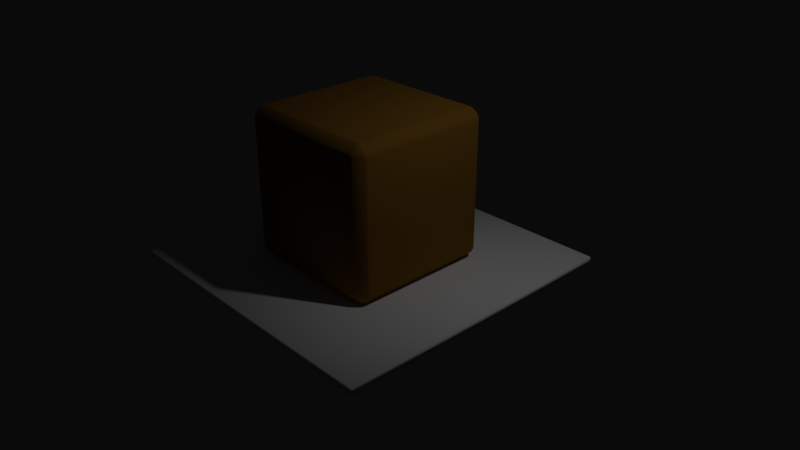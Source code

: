 # Source: cube-d-ambre_1.2_1.blend  (saved by Blender 2.79.0; exported with 4.5.12 LTS)
import bpy
from mathutils import Matrix  # noqa: F401  (used for matrix-valued properties, if any)

bpy.ops.wm.read_factory_settings(use_empty=True)
scene = bpy.context.scene
scene.name = 'Scene'

# ---- collections
col_collection_1 = bpy.data.collections.new('Collection 1'); scene.collection.children.link(col_collection_1)

# ---- materials (node trees are filled in below, after node groups)
mat_cube__material = bpy.data.materials.new('Cube_ material')
mat_cube__material.alpha_threshold = 0.0
mat_cube__material.use_transparent_shadow = False
mat_cube__material.diffuse_color = (0.3185, 0.1573, 0.02483, 1.0)
mat_cube__material.specular_color = (0.2836, 0.2836, 0.2836)
mat_cube__material.roughness = 0.5
mat_cube__material.specular_intensity = 1.0
mat_regular_plane3_auv = bpy.data.materials.new('Regular Plane3_auv')
mat_regular_plane3_auv.alpha_threshold = 0.0
mat_regular_plane3_auv.use_transparent_shadow = False
mat_regular_plane3_auv.diffuse_color = (1.0, 1.0, 1.0, 1.0)
mat_regular_plane3_auv.specular_color = (0.0, 0.0, 0.0)
mat_regular_plane3_auv.roughness = 0.5
mat_regular_plane3_auv.specular_intensity = 1.0

# ---- material node trees

# ---- world
world_world = bpy.data.worlds.new('World'); scene.world = world_world
world_world.color = (0.003095, 0.003095, 0.003095)
world_world.use_sun_shadow = False
world_world.sun_shadow_jitter_overblur = 0.0
world_world.cycles.sampling_method = 'MANUAL'

# ---- cameras
cam_camera = bpy.data.cameras.new('Camera')
cam_camera.clip_end = 100.0
cam_camera.lens = 35.0
cam_camera.sensor_width = 32.0
cam_camera.sensor_height = 18.0
cam_camera.ortho_scale = 7.314
cam_camera.dof.focus_distance = 0.0
cam_camera.dof.aperture_fstop = 128.0

# ---- lights
light_lamp = bpy.data.lights.new('Lamp', 'POINT')
light_lamp.transmission_factor = 0.0
light_lamp.cutoff_distance = 30.0
light_lamp.energy = 100.0
light_lamp.shadow_buffer_clip_start = 1.001
light_lamp.shadow_soft_size = 0.1
light_lamp.shadow_maximum_resolution = 0.006
light_lamp.use_absolute_resolution = True

# ---- meshes
me_cube1_cube__material = bpy.data.meshes.new('Cube1_Cube_ material')
me_cube1_cube__material.from_pydata([(0.9852, 0.1061, -0.8582), (0.9852, 0.1418, -0.8939), (1.0, 0.1418, -0.8582), (1.0, 0.1418, 0.8582), (0.9852, 0.1061, 0.8582), (0.8939, 0.0148, -0.8582), (0.9852, 0.1418, 0.8939), (0.9658, 0.1038, 0.8962), (0.8939, 0.0148, 0.8582), (0.8582, 0.0148, 0.8939), (0.8582, 0.0, 0.8582), (0.8582, 0.0148, -0.8939), (0.8962, 0.03418, -0.8962), (0.9658, 0.1038, -0.8962), (-0.8582, 1.999, -0.8582), (-0.8582, 1.985, -0.8939), (-0.8939, 1.985, -0.8582), (-0.8939, 1.985, 0.8582), (-0.8582, 1.999, 0.8582), (0.8582, 1.999, 0.8582), (-0.8582, 1.985, 0.8939), (0.8939, 1.985, -0.8582), (0.8582, 1.999, -0.8582), (0.8582, 1.985, -0.8939), (0.8582, 1.893, -0.9852), (0.8962, 1.965, -0.8962), (0.8962, 1.896, -0.9658), (0.8939, 1.858, -0.9852), (0.8582, 1.858, -1.0), (-0.8582, 1.893, -0.9852), (-0.8939, 1.858, -0.9852), (-0.8962, 1.896, -0.9658), (-0.8962, 1.965, -0.8962), (-0.8582, 0.1418, -1.0), (-0.8939, 0.1418, -0.9852), (-0.9852, 0.1418, -0.8939), (-0.8582, 0.1061, -0.9852), (-0.8962, 0.1038, -0.9658), (-0.9852, 0.1061, -0.8582), (-1.0, 0.1418, -0.8582), (-1.0, 1.858, -0.8582), (-0.9852, 1.858, -0.8939), (-0.9658, 1.896, -0.8962), (-0.9852, 1.893, -0.8582), (0.9852, 1.858, -0.8939), (0.9852, 1.893, -0.8582), (1.0, 1.858, -0.8582), (0.8962, 0.1038, -0.9658), (0.8939, 0.1418, -0.9852), (0.8582, 0.1061, -0.9852), (0.8582, 0.1418, -1.0), (0.9658, 1.896, -0.8962), (0.9852, 1.858, 0.8939), (0.8939, 0.1418, 0.9852), (0.9852, 1.893, 0.8582), (0.9658, 1.896, 0.8962), (0.8939, 1.858, 0.9852), (0.8582, 0.1418, 1.0), (0.8582, 1.893, 0.9852), (0.8582, 1.858, 1.0), (0.8582, 0.1061, 0.9852), (0.8962, 0.1038, 0.9658), (-0.8582, 0.01481, 0.8939), (-0.8939, 0.01481, 0.8582), (-0.8582, 1.043e-05, 0.8582), (-0.8582, 0.1061, 0.9852), (-0.8939, 0.1418, 0.9852), (-0.8962, 0.1038, 0.9658), (-0.8582, 1.858, 1.0), (-0.8582, 0.1418, 1.0), (-0.8939, 0.01481, -0.8582), (-0.8582, 0.01481, -0.8939), (-0.8582, 1.283e-05, -0.8582), (-0.9852, 0.1061, 0.8582), (-0.8962, 0.03419, 0.8962), (-0.9852, 0.1418, 0.8939), (-1.0, 0.1418, 0.8582), (-0.9658, 0.1038, -0.8962), (0.8939, 1.985, 0.8582), (0.8582, 1.985, 0.8939), (0.8962, 1.965, 0.8962), (-0.8582, 1.893, 0.9852), (-0.8962, 1.896, 0.9658), (-0.8962, 1.965, 0.8962), (-0.8939, 1.858, 0.9852), (-0.9658, 1.896, 0.8962), (-0.9852, 1.858, 0.8939), (-1.0, 1.858, 0.8582), (-0.9852, 1.893, 0.8582), (0.8582, 2.404e-06, -0.8582), (-0.9658, 0.1038, 0.8962), (0.8962, 1.896, 0.9658), (1.0, 1.858, 0.8582), (-0.8582, 1.858, -1.0), (-0.8962, 0.03419, -0.8962), (0.8962, 0.03418, 0.8962)], [], [(0, 1, 2), (0, 3, 4), (4, 5, 0), (4, 6, 7), (4, 7, 8), (8, 5, 4), (8, 9, 10), (8, 10, 5), (5, 11, 12), (5, 13, 0), (14, 15, 16), (14, 17, 18), (18, 19, 14), (18, 20, 19), (19, 21, 22), (22, 14, 19), (22, 23, 14), (15, 14, 23), (23, 24, 15), (23, 21, 25), (23, 26, 24), (24, 27, 28), (24, 28, 29), (29, 15, 24), (29, 30, 31), (29, 32, 15), (30, 33, 34), (34, 35, 30), (34, 36, 37), (34, 37, 35), (35, 38, 39), (35, 40, 41), (41, 30, 35), (41, 42, 30), (41, 43, 42), (44, 45, 46), (44, 46, 1), (1, 27, 44), (1, 47, 48), (48, 27, 1), (48, 49, 50), (48, 50, 27), (27, 51, 44), (32, 29, 31), (31, 30, 42), (31, 42, 32), (42, 43, 32), (6, 3, 52), (52, 53, 6), (52, 54, 55), (52, 55, 56), (56, 53, 52), (56, 57, 53), (56, 58, 59), (53, 60, 61), (53, 61, 6), (62, 63, 64), (62, 10, 9), (9, 65, 62), (9, 61, 60), (60, 65, 9), (60, 57, 65), (65, 66, 67), (65, 67, 62), (68, 66, 69), (69, 65, 57), (69, 57, 68), (69, 66, 65), (57, 56, 59), (57, 60, 53), (59, 68, 57), (59, 58, 68), (70, 71, 72), (70, 72, 63), (63, 73, 70), (63, 74, 73), (73, 75, 76), (73, 39, 38), (38, 70, 73), (38, 77, 70), (21, 19, 78), (21, 23, 22), (78, 54, 21), (78, 79, 80), (78, 80, 54), (54, 46, 45), (45, 21, 54), (45, 51, 21), (36, 33, 49), (49, 71, 36), (49, 47, 11), (11, 71, 49), (11, 72, 71), (71, 37, 36), (79, 19, 20), (79, 78, 19), (20, 81, 79), (20, 82, 81), (20, 17, 83), (81, 68, 58), (81, 84, 68), (58, 79, 81), (58, 80, 79), (25, 21, 51), (51, 27, 26), (51, 45, 44), (51, 26, 25), (26, 23, 25), (26, 27, 24), (83, 17, 85), (85, 82, 83), (85, 86, 82), (82, 20, 83), (86, 87, 75), (86, 88, 87), (75, 66, 86), (75, 67, 66), (66, 68, 84), (84, 81, 82), (84, 82, 86), (84, 86, 66), (39, 73, 76), (76, 75, 87), (76, 87, 39), (87, 43, 40), (40, 35, 39), (40, 39, 87), (40, 43, 41), (17, 14, 16), (17, 20, 18), (16, 15, 32), (16, 32, 43), (16, 43, 17), (43, 87, 88), (88, 85, 17), (88, 86, 85), (88, 17, 43), (13, 5, 12), (13, 1, 0), (12, 11, 47), (12, 47, 13), (47, 1, 13), (47, 49, 48), (64, 63, 72), (72, 11, 89), (72, 10, 64), (89, 5, 10), (89, 11, 5), (89, 10, 72), (10, 62, 64), (74, 62, 67), (74, 63, 62), (67, 75, 90), (67, 90, 74), (90, 73, 74), (90, 75, 73), (80, 58, 91), (91, 56, 55), (91, 58, 56), (91, 55, 80), (55, 54, 80), (3, 0, 2), (3, 6, 4), (2, 1, 46), (2, 46, 3), (46, 54, 92), (92, 52, 3), (92, 54, 52), (92, 3, 46), (33, 30, 93), (33, 36, 34), (93, 29, 28), (93, 30, 29), (93, 28, 33), (28, 27, 50), (50, 49, 33), (50, 33, 28), (94, 70, 77), (94, 71, 70), (77, 35, 37), (77, 38, 35), (77, 37, 94), (37, 71, 94), (7, 6, 61), (61, 9, 95), (61, 95, 7), (95, 8, 7), (95, 9, 8)])
me_cube1_cube__material.polygons.foreach_set('use_smooth', [True] * 188)
_uv = me_cube1_cube__material.uv_layers.new(name='UVMap')
_uv.uv.foreach_set('vector', [0.2594, 0.4585, 0.2643, 0.4546, 0.2641, 0.4595, 0.2593, 0.4591, 0.2567, 0.6779, 0.2517, 0.6777, 0.2517, 0.6777, 0.2432, 0.4583, 0.2593, 0.4591, 0.2517, 0.6777, 0.255, 0.6833, 0.2496, 0.6828, 0.2517, 0.6777, 0.2496, 0.6828, 0.2351, 0.6769, 0.2351, 0.6769, 0.2432, 0.4583, 0.2517, 0.6777, 0.235, 0.6776, 0.2299, 0.6816, 0.2301, 0.6767, 0.2351, 0.6769, 0.2301, 0.6767, 0.2432, 0.4583, 0.2432, 0.4583, 0.2401, 0.4527, 0.2454, 0.4533, 0.2432, 0.4583, 0.2576, 0.4541, 0.2593, 0.4591, 0.7179, 0.4582, 0.7177, 0.4534, 0.7228, 0.4571, 0.7179, 0.4582, 0.731, 0.68, 0.726, 0.6802, 0.726, 0.6802, 0.5044, 0.6873, 0.7179, 0.4582, 0.726, 0.6802, 0.7261, 0.6852, 0.5044, 0.6873, 0.5044, 0.6873, 0.499, 0.4677, 0.5036, 0.4676, 0.5036, 0.4676, 0.7179, 0.4582, 0.5044, 0.6873, 0.5036, 0.4676, 0.5034, 0.4628, 0.7179, 0.4582, 0.7177, 0.4534, 0.7179, 0.4582, 0.5034, 0.4628, 0.5078, 0.9587, 0.5078, 0.9422, 0.7267, 0.9587, 0.5022, 0.4627, 0.499, 0.4677, 0.4971, 0.4629, 0.5078, 0.9587, 0.5027, 0.9442, 0.5078, 0.9422, 0.5071, 0.9422, 0.5029, 0.9373, 0.5078, 0.9373, 0.5078, 0.9422, 0.5078, 0.9373, 0.7267, 0.9422, 0.7267, 0.9422, 0.7267, 0.9587, 0.5078, 0.9422, 0.7267, 0.9422, 0.7321, 0.9387, 0.7318, 0.9442, 0.7267, 0.9422, 0.7318, 0.9567, 0.7267, 0.9587, 0.7316, 0.9373, 0.7267, 0.7184, 0.7316, 0.7184, 0.7316, 0.7184, 0.7481, 0.7184, 0.7316, 0.9373, 0.7322, 0.717, 0.7267, 0.7135, 0.7318, 0.7115, 0.7316, 0.7184, 0.7336, 0.7133, 0.7481, 0.7184, 0.9591, 0.4416, 0.9639, 0.4453, 0.9594, 0.4464, 0.9591, 0.4416, 0.744, 0.457, 0.7438, 0.452, 0.7481, 0.9373, 0.7316, 0.9373, 0.7481, 0.7184, 0.7481, 0.9373, 0.7462, 0.9424, 0.7316, 0.9373, 0.7423, 0.4516, 0.7392, 0.4571, 0.7369, 0.452, 0.479, 0.4628, 0.4835, 0.4671, 0.4788, 0.4676, 0.479, 0.4628, 0.4788, 0.4676, 0.2643, 0.4546, 0.4864, 0.7184, 0.5029, 0.9373, 0.4864, 0.9373, 0.4864, 0.7184, 0.5009, 0.7133, 0.5029, 0.7184, 0.5029, 0.7184, 0.5029, 0.9373, 0.4864, 0.7184, 0.5029, 0.7184, 0.5072, 0.7135, 0.5078, 0.7184, 0.5029, 0.7184, 0.5078, 0.7184, 0.5029, 0.9373, 0.5029, 0.9373, 0.4883, 0.9424, 0.4864, 0.9373, 0.7318, 0.9567, 0.7267, 0.9422, 0.7318, 0.9442, 0.7336, 0.9424, 0.7316, 0.9373, 0.7462, 0.9424, 0.7336, 0.9424, 0.7462, 0.9424, 0.7399, 0.9533, 0.7369, 0.452, 0.7392, 0.4571, 0.7246, 0.4527, 0.2565, 0.6829, 0.2567, 0.6779, 0.4768, 0.6921, 0.7402, 0.4255, 0.7241, 0.2065, 0.7406, 0.2066, 0.4785, 0.693, 0.4822, 0.6872, 0.4841, 0.6926, 0.7402, 0.4255, 0.7383, 0.4305, 0.7237, 0.4254, 0.7237, 0.4254, 0.7241, 0.2065, 0.7402, 0.4255, 0.7237, 0.4254, 0.7192, 0.2065, 0.7241, 0.2065, 0.7237, 0.4254, 0.7195, 0.4303, 0.7188, 0.4254, 0.7246, 0.2051, 0.7192, 0.2016, 0.7243, 0.1997, 0.7241, 0.2065, 0.7261, 0.2015, 0.7406, 0.2066, 0.01136, 0.6711, 0.006728, 0.6668, 0.01158, 0.6662, 0.01136, 0.6711, 0.2301, 0.6767, 0.2299, 0.6816, 0.7192, 0.1851, 0.5003, 0.2012, 0.5003, 0.1848, 0.7192, 0.1851, 0.7243, 0.1997, 0.7192, 0.2016, 0.7192, 0.2016, 0.5003, 0.2012, 0.7192, 0.1851, 0.7192, 0.2016, 0.7192, 0.2065, 0.5003, 0.2012, 0.5003, 0.2012, 0.4948, 0.2048, 0.4951, 0.1992, 0.5003, 0.2012, 0.4951, 0.1992, 0.5003, 0.1848, 0.4999, 0.425, 0.4953, 0.2062, 0.5003, 0.2062, 0.5003, 0.2062, 0.5003, 0.2012, 0.7192, 0.2065, 0.5003, 0.2062, 0.7192, 0.2065, 0.4999, 0.425, 0.5003, 0.2062, 0.4953, 0.2062, 0.4996, 0.2013, 0.7192, 0.2065, 0.7237, 0.4254, 0.7188, 0.4254, 0.7192, 0.2065, 0.7198, 0.2016, 0.7241, 0.2065, 0.7188, 0.4254, 0.4999, 0.425, 0.7192, 0.2065, 0.7188, 0.4254, 0.7188, 0.4303, 0.4999, 0.425, 0.01684, 0.4453, 0.02189, 0.4414, 0.02163, 0.4463, 0.9804, 0.4451, 0.9852, 0.4447, 0.9951, 0.6622, 0.9951, 0.6622, 0.9786, 0.6637, 0.9804, 0.4451, 0.9951, 0.6622, 0.9936, 0.6675, 0.9786, 0.6637, 0.9786, 0.6645, 0.9739, 0.6691, 0.9736, 0.6641, 0.9786, 0.6637, 0.9594, 0.4464, 0.9642, 0.4461, 0.9642, 0.4461, 0.9804, 0.4451, 0.9786, 0.6637, 0.9642, 0.4461, 0.9657, 0.441, 0.9804, 0.4451, 0.499, 0.4677, 0.5044, 0.6873, 0.4993, 0.6873, 0.4988, 0.4671, 0.5034, 0.4628, 0.5036, 0.4676, 0.4993, 0.6873, 0.4822, 0.6872, 0.499, 0.4677, 0.4993, 0.6873, 0.5031, 0.6931, 0.4973, 0.6926, 0.4993, 0.6873, 0.4973, 0.6926, 0.4822, 0.6872, 0.4822, 0.6872, 0.4788, 0.4676, 0.4834, 0.4676, 0.4834, 0.4676, 0.499, 0.4677, 0.4822, 0.6872, 0.4834, 0.4676, 0.4854, 0.4628, 0.499, 0.4677, 0.7267, 0.7135, 0.7267, 0.7184, 0.5078, 0.7135, 0.5078, 0.7135, 0.7267, 0.697, 0.7267, 0.7135, 0.5078, 0.7135, 0.5027, 0.7115, 0.5078, 0.697, 0.5078, 0.697, 0.7267, 0.697, 0.5078, 0.7135, 0.2386, 0.4531, 0.02163, 0.4463, 0.02189, 0.4414, 0.7267, 0.697, 0.7318, 0.7115, 0.7267, 0.7135, 0.5046, 0.6923, 0.5044, 0.6873, 0.7261, 0.6852, 0.5046, 0.6923, 0.4995, 0.6881, 0.5044, 0.6873, 0.4999, 0.4464, 0.4999, 0.43, 0.7188, 0.4468, 0.4999, 0.4464, 0.4948, 0.4319, 0.4999, 0.43, 0.7275, 0.6857, 0.731, 0.68, 0.7332, 0.6851, 0.4999, 0.43, 0.4999, 0.425, 0.7188, 0.4303, 0.4993, 0.4299, 0.495, 0.425, 0.4999, 0.425, 0.7188, 0.4303, 0.7188, 0.4468, 0.4999, 0.43, 0.7188, 0.4303, 0.7239, 0.4449, 0.7188, 0.4468, 0.4971, 0.4629, 0.499, 0.4677, 0.4854, 0.4628, 0.4883, 0.9424, 0.5029, 0.9373, 0.5009, 0.9424, 0.4854, 0.4628, 0.4834, 0.4676, 0.4802, 0.4627, 0.4883, 0.9424, 0.5009, 0.9424, 0.4946, 0.9532, 0.5027, 0.9442, 0.5078, 0.9587, 0.5026, 0.9568, 0.5027, 0.9442, 0.5023, 0.9386, 0.5078, 0.9422, 0.7332, 0.6851, 0.731, 0.68, 0.746, 0.6846, 0.4804, 0.4301, 0.493, 0.4301, 0.4867, 0.441, 0.4804, 0.4301, 0.4785, 0.425, 0.493, 0.4301, 0.4948, 0.4319, 0.4999, 0.4464, 0.4948, 0.4445, 0.7532, 0.684, 0.7529, 0.679, 0.9739, 0.6691, 0.7532, 0.684, 0.7479, 0.68, 0.7529, 0.679, 0.4788, 0.2061, 0.4953, 0.2062, 0.4785, 0.425, 0.4788, 0.2061, 0.4934, 0.2011, 0.4953, 0.2062, 0.4953, 0.2062, 0.4999, 0.425, 0.495, 0.425, 0.4945, 0.4265, 0.4999, 0.43, 0.4948, 0.4319, 0.495, 0.425, 0.493, 0.4301, 0.4785, 0.425, 0.495, 0.425, 0.4785, 0.425, 0.4953, 0.2062, 0.9594, 0.4464, 0.9786, 0.6637, 0.9736, 0.6641, 0.9736, 0.6641, 0.9739, 0.6691, 0.7529, 0.679, 0.9736, 0.6641, 0.7529, 0.679, 0.9594, 0.4464, 0.7529, 0.679, 0.7392, 0.4571, 0.744, 0.457, 0.744, 0.457, 0.9591, 0.4416, 0.9594, 0.4464, 0.744, 0.457, 0.9594, 0.4464, 0.7529, 0.679, 0.744, 0.457, 0.7392, 0.4564, 0.7438, 0.452, 0.731, 0.68, 0.7179, 0.4582, 0.7228, 0.4579, 0.7308, 0.6808, 0.7261, 0.6852, 0.726, 0.6802, 0.7228, 0.4579, 0.7189, 0.4527, 0.7246, 0.4527, 0.7228, 0.4579, 0.7246, 0.4527, 0.7392, 0.4571, 0.7228, 0.4579, 0.7392, 0.4571, 0.731, 0.68, 0.7392, 0.4571, 0.7529, 0.679, 0.7478, 0.6792, 0.7478, 0.6792, 0.746, 0.6846, 0.731, 0.68, 0.7478, 0.6792, 0.7516, 0.6847, 0.746, 0.6846, 0.7478, 0.6792, 0.731, 0.68, 0.7392, 0.4571, 0.2576, 0.4541, 0.2432, 0.4583, 0.2454, 0.4533, 0.2576, 0.4541, 0.2631, 0.4541, 0.2593, 0.4591, 0.5027, 0.6989, 0.5078, 0.697, 0.5027, 0.7115, 0.4946, 0.7024, 0.5009, 0.7133, 0.4883, 0.7133, 0.5009, 0.7133, 0.4864, 0.7184, 0.4883, 0.7133, 0.5027, 0.7115, 0.5078, 0.7135, 0.5024, 0.717, 1.0, 0.6618, 0.9951, 0.6622, 0.9852, 0.4447, 0.02163, 0.4463, 0.2386, 0.4531, 0.2384, 0.4579, 0.02163, 0.4463, 0.2301, 0.6767, 0.01158, 0.6662, 0.2384, 0.4579, 0.2432, 0.4583, 0.2301, 0.6767, 0.2384, 0.4579, 0.2386, 0.4531, 0.2433, 0.4575, 0.2384, 0.4579, 0.2301, 0.6767, 0.02163, 0.4463, 0.2301, 0.6767, 0.01136, 0.6711, 0.01158, 0.6662, 0.4951, 0.1867, 0.5003, 0.1848, 0.4951, 0.1992, 0.9936, 0.6675, 0.9951, 0.6622, 0.9991, 0.6674, 0.4934, 0.2011, 0.4788, 0.2061, 0.4808, 0.201, 0.4934, 0.2011, 0.4808, 0.201, 0.4871, 0.1903, 0.981, 0.6686, 0.9786, 0.6637, 0.9936, 0.6675, 0.981, 0.6686, 0.9755, 0.6694, 0.9786, 0.6637, 0.7239, 0.4449, 0.7188, 0.4303, 0.7239, 0.4323, 0.7257, 0.4305, 0.7237, 0.4254, 0.7383, 0.4305, 0.7239, 0.4323, 0.7188, 0.4303, 0.7243, 0.4268, 0.7257, 0.4305, 0.7383, 0.4305, 0.732, 0.4413, 0.4841, 0.6926, 0.4822, 0.6872, 0.4973, 0.6926, 0.2567, 0.6779, 0.2593, 0.4591, 0.2641, 0.4595, 0.2567, 0.6779, 0.2565, 0.6829, 0.2519, 0.6786, 0.2641, 0.4595, 0.2643, 0.4546, 0.4788, 0.4676, 0.2641, 0.4595, 0.4788, 0.4676, 0.2567, 0.6779, 0.4788, 0.4676, 0.4822, 0.6872, 0.477, 0.6871, 0.477, 0.6871, 0.4768, 0.6921, 0.2567, 0.6779, 0.477, 0.6871, 0.4819, 0.6881, 0.4768, 0.6921, 0.477, 0.6871, 0.2567, 0.6779, 0.4788, 0.4676, 0.7267, 0.7184, 0.7316, 0.9373, 0.7267, 0.9373, 0.7267, 0.7184, 0.7274, 0.7135, 0.7316, 0.7184, 0.7267, 0.9373, 0.7267, 0.9422, 0.5078, 0.9373, 0.7267, 0.9373, 0.7316, 0.9373, 0.7273, 0.9422, 0.7267, 0.9373, 0.5078, 0.9373, 0.7267, 0.7184, 0.5078, 0.9373, 0.5029, 0.9373, 0.5078, 0.7184, 0.5078, 0.7184, 0.5078, 0.7135, 0.7267, 0.7184, 0.5078, 0.7184, 0.7267, 0.7184, 0.5078, 0.9373, 0.9781, 0.4402, 0.9804, 0.4451, 0.9657, 0.441, 0.9781, 0.4402, 0.9833, 0.4394, 0.9804, 0.4451, 0.7462, 0.7133, 0.7481, 0.7184, 0.7336, 0.7133, 0.9657, 0.441, 0.9642, 0.4461, 0.9603, 0.4411, 0.7462, 0.7133, 0.7336, 0.7133, 0.7399, 0.7025, 0.7318, 0.7115, 0.7267, 0.697, 0.7318, 0.6989, 0.7386, 0.2015, 0.7406, 0.2066, 0.7261, 0.2015, 0.7243, 0.1997, 0.7192, 0.1851, 0.7243, 0.1871, 0.7261, 0.2015, 0.7324, 0.1906, 0.7386, 0.2015, 0.2369, 0.6821, 0.2351, 0.6769, 0.2496, 0.6828, 0.2369, 0.6821, 0.2312, 0.6824, 0.2351, 0.6769])
me_cube1_cube__material.materials.append(mat_cube__material)
me_cube1_cube__material.use_remesh_preserve_volume = False
me_cube1_cube__material.use_remesh_preserve_attributes = False
me_cube1_cube__material.use_mirror_vertex_groups = False
me_cube1_cube__material.update()
me_cube1_cube__material.normals_split_custom_set([tuple(v) for v in zip(*[iter([0.8469, -0.4997, -0.1821, 0.8141, -0.1759, -0.5534, 0.9624, -0.192, -0.1919, 0.8469, -0.4997, -0.1821, 0.9719, -0.1664, 0.1664, 0.8107, -0.5563, 0.1824, 0.8107, -0.5563, 0.1824, 0.5533, -0.8142, -0.1758, 0.8469, -0.4997, -0.1821, 0.8107, -0.5563, 0.1824, 0.8029, -0.2342, 0.5482, 0.7035, -0.5392, 0.463, 0.8107, -0.5563, 0.1824, 0.7035, -0.5392, 0.463, 0.5487, -0.8026, 0.2339, 0.5487, -0.8026, 0.2339, 0.5533, -0.8142, -0.1758, 0.8107, -0.5563, 0.1824, 0.5487, -0.8026, 0.2339, 0.2007, -0.793, 0.5752, 0.1664, -0.9719, 0.1664, 0.5487, -0.8026, 0.2339, 0.1664, -0.9719, 0.1664, 0.5533, -0.8142, -0.1758, 0.5533, -0.8142, -0.1758, 0.2008, -0.8254, -0.5276, 0.5007, -0.7062, -0.5007, 0.5533, -0.8142, -0.1758, 0.7035, -0.5392, -0.463, 0.8469, -0.4997, -0.1821, -0.1663, 0.9719, -0.1663, -0.1824, 0.8108, -0.5561, -0.5203, 0.8255, -0.2186, -0.1663, 0.9719, -0.1663, -0.5533, 0.8142, 0.1758, -0.1919, 0.9625, 0.1919, -0.1919, 0.9625, 0.1919, 0.1663, 0.9719, 0.1663, -0.1663, 0.9719, -0.1663, -0.1919, 0.9625, 0.1919, -0.2008, 0.8254, 0.5276, 0.1663, 0.9719, 0.1663, 0.1663, 0.9719, 0.1663, 0.5533, 0.8142, -0.1758, 0.1919, 0.9625, -0.1919, 0.1919, 0.9625, -0.1919, -0.1663, 0.9719, -0.1663, 0.1663, 0.9719, 0.1663, 0.1919, 0.9625, -0.1919, 0.2008, 0.8254, -0.5276, -0.1663, 0.9719, -0.1663, -0.1824, 0.8108, -0.5561, -0.1663, 0.9719, -0.1663, 0.2008, 0.8254, -0.5276, 0.2008, 0.8254, -0.5276, 0.1824, 0.5563, -0.8107, -0.1824, 0.8108, -0.5561, 0.2008, 0.8254, -0.5276, 0.5533, 0.8142, -0.1758, 0.5007, 0.7062, -0.5007, 0.2008, 0.8254, -0.5276, 0.463, 0.5393, -0.7035, 0.1824, 0.5563, -0.8107, 0.1824, 0.5563, -0.8107, 0.5534, 0.1759, -0.8141, 0.1277, 0.1939, -0.9727, 0.1824, 0.5563, -0.8107, 0.1277, 0.1939, -0.9727, -0.2008, 0.5277, -0.8253, -0.2008, 0.5277, -0.8253, -0.1824, 0.8108, -0.5561, 0.1824, 0.5563, -0.8107, -0.2008, 0.5277, -0.8253, -0.5534, 0.1759, -0.8141, -0.5007, 0.5008, -0.706, -0.2008, 0.5277, -0.8253, -0.5024, 0.7036, -0.5024, -0.1824, 0.8108, -0.5561, -0.5534, 0.1759, -0.8141, -0.1664, -0.1664, -0.9719, -0.5204, -0.2187, -0.8254, -0.5204, -0.2187, -0.8254, -0.8141, -0.1759, -0.5534, -0.5534, 0.1759, -0.8141, -0.5204, -0.2187, -0.8254, -0.2186, -0.5205, -0.8254, -0.5025, -0.5026, -0.7035, -0.5204, -0.2187, -0.8254, -0.5025, -0.5026, -0.7035, -0.8141, -0.1759, -0.5534, -0.8141, -0.1759, -0.5534, -0.8254, -0.5205, -0.2186, -0.9727, -0.1939, -0.1277, -0.8141, -0.1759, -0.5534, -0.9604, 0.1534, -0.2327, -0.8254, 0.2187, -0.5204, -0.8254, 0.2187, -0.5204, -0.5534, 0.1759, -0.8141, -0.8141, -0.1759, -0.5534, -0.8254, 0.2187, -0.5204, -0.7035, 0.4631, -0.5391, -0.5534, 0.1759, -0.8141, -0.8254, 0.2187, -0.5204, -0.8141, 0.5535, -0.1758, -0.7035, 0.4631, -0.5391, 0.8254, 0.2187, -0.5204, 0.8254, 0.5205, -0.2186, 0.9719, 0.1664, -0.1664, 0.8254, 0.2187, -0.5204, 0.9719, 0.1664, -0.1664, 0.8141, -0.1759, -0.5534, 0.8141, -0.1759, -0.5534, 0.5534, 0.1759, -0.8141, 0.8254, 0.2187, -0.5204, 0.8141, -0.1759, -0.5534, 0.5025, -0.5026, -0.7035, 0.5204, -0.2187, -0.8254, 0.5204, -0.2187, -0.8254, 0.5534, 0.1759, -0.8141, 0.8141, -0.1759, -0.5534, 0.5204, -0.2187, -0.8254, 0.1563, -0.5334, -0.8313, 0.2327, -0.1534, -0.9604, 0.5204, -0.2187, -0.8254, 0.2327, -0.1534, -0.9604, 0.5534, 0.1759, -0.8141, 0.5534, 0.1759, -0.8141, 0.7035, 0.5026, -0.5025, 0.8254, 0.2187, -0.5204, -0.5024, 0.7036, -0.5024, -0.2008, 0.5277, -0.8253, -0.5007, 0.5008, -0.706, -0.5007, 0.5008, -0.706, -0.5534, 0.1759, -0.8141, -0.7035, 0.4631, -0.5391, -0.5007, 0.5008, -0.706, -0.7035, 0.4631, -0.5391, -0.5024, 0.7036, -0.5024, -0.7035, 0.4631, -0.5391, -0.8141, 0.5535, -0.1758, -0.5024, 0.7036, -0.5024, 0.8029, -0.2342, 0.5482, 0.9719, -0.1664, 0.1664, 0.8314, 0.1564, 0.5333, 0.8314, 0.1564, 0.5333, 0.5562, -0.1825, 0.8107, 0.8029, -0.2342, 0.5482, 0.8314, 0.1564, 0.5333, 0.8141, 0.5535, 0.1759, 0.7035, 0.4631, 0.5391, 0.8314, 0.1564, 0.5333, 0.7035, 0.4631, 0.5391, 0.5276, 0.2009, 0.8254, 0.5276, 0.2009, 0.8254, 0.5562, -0.1825, 0.8107, 0.8314, 0.1564, 0.5333, 0.5276, 0.2009, 0.8254, 0.1664, -0.1664, 0.9719, 0.5562, -0.1825, 0.8107, 0.5276, 0.2009, 0.8254, 0.2008, 0.5277, 0.8253, 0.1919, 0.192, 0.9624, 0.5562, -0.1825, 0.8107, 0.2186, -0.5205, 0.8254, 0.5025, -0.5026, 0.7035, 0.5562, -0.1825, 0.8107, 0.5025, -0.5026, 0.7035, 0.8029, -0.2342, 0.5482, -0.2008, -0.8254, 0.5276, -0.4995, -0.847, 0.1821, -0.1919, -0.9625, 0.1919, -0.2008, -0.8254, 0.5276, 0.1664, -0.9719, 0.1664, 0.2007, -0.793, 0.5752, 0.2007, -0.793, 0.5752, -0.1563, -0.5334, 0.8313, -0.2008, -0.8254, 0.5276, 0.2007, -0.793, 0.5752, 0.5025, -0.5026, 0.7035, 0.2186, -0.5205, 0.8254, 0.2186, -0.5205, 0.8254, -0.1563, -0.5334, 0.8313, 0.2007, -0.793, 0.5752, 0.2186, -0.5205, 0.8254, 0.1664, -0.1664, 0.9719, -0.1563, -0.5334, 0.8313, -0.1563, -0.5334, 0.8313, -0.5333, -0.1564, 0.8314, -0.5025, -0.5026, 0.7035, -0.1563, -0.5334, 0.8313, -0.5025, -0.5026, 0.7035, -0.2008, -0.8254, 0.5276, -0.1664, 0.1664, 0.9719, -0.5333, -0.1564, 0.8314, -0.1919, -0.192, 0.9624, -0.1919, -0.192, 0.9624, -0.1563, -0.5334, 0.8313, 0.1664, -0.1664, 0.9719, -0.1919, -0.192, 0.9624, 0.1664, -0.1664, 0.9719, -0.1664, 0.1664, 0.9719, -0.1919, -0.192, 0.9624, -0.5333, -0.1564, 0.8314, -0.1563, -0.5334, 0.8313, 0.1664, -0.1664, 0.9719, 0.5276, 0.2009, 0.8254, 0.1919, 0.192, 0.9624, 0.1664, -0.1664, 0.9719, 0.2186, -0.5205, 0.8254, 0.5562, -0.1825, 0.8107, 0.1919, 0.192, 0.9624, -0.1664, 0.1664, 0.9719, 0.1664, -0.1664, 0.9719, 0.1919, 0.192, 0.9624, 0.2008, 0.5277, 0.8253, -0.1664, 0.1664, 0.9719, -0.5752, -0.793, -0.2007, -0.2007, -0.793, -0.5752, -0.1663, -0.9719, -0.1663, -0.5752, -0.793, -0.2007, -0.1663, -0.9719, -0.1663, -0.4995, -0.847, 0.1821, -0.4995, -0.847, 0.1821, -0.8141, -0.5535, 0.1759, -0.5752, -0.793, -0.2007, -0.4995, -0.847, 0.1821, -0.5391, -0.7036, 0.4629, -0.8141, -0.5535, 0.1759, -0.8141, -0.5535, 0.1759, -0.8254, -0.2009, 0.5276, -0.9624, -0.192, 0.192, -0.8141, -0.5535, 0.1759, -0.9727, -0.1939, -0.1277, -0.8254, -0.5205, -0.2186, -0.8254, -0.5205, -0.2186, -0.5752, -0.793, -0.2007, -0.8141, -0.5535, 0.1759, -0.8254, -0.5205, -0.2186, -0.7035, -0.5392, -0.463, -0.5752, -0.793, -0.2007, 0.5533, 0.8142, -0.1758, 0.1663, 0.9719, 0.1663, 0.5204, 0.8255, 0.2185, 0.5533, 0.8142, -0.1758, 0.2008, 0.8254, -0.5276, 0.1919, 0.9625, -0.1919, 0.5204, 0.8255, 0.2185, 0.8141, 0.5535, 0.1759, 0.5533, 0.8142, -0.1758, 0.5204, 0.8255, 0.2185, 0.1824, 0.8108, 0.5561, 0.5025, 0.7036, 0.5025, 0.5204, 0.8255, 0.2185, 0.5025, 0.7036, 0.5025, 0.8141, 0.5535, 0.1759, 0.8141, 0.5535, 0.1759, 0.9719, 0.1664, -0.1664, 0.8254, 0.5205, -0.2186, 0.8254, 0.5205, -0.2186, 0.5533, 0.8142, -0.1758, 0.8141, 0.5535, 0.1759, 0.8254, 0.5205, -0.2186, 0.7035, 0.5026, -0.5025, 0.5533, 0.8142, -0.1758, -0.2186, -0.5205, -0.8254, -0.1664, -0.1664, -0.9719, 0.1563, -0.5334, -0.8313, 0.1563, -0.5334, -0.8313, -0.2007, -0.793, -0.5752, -0.2186, -0.5205, -0.8254, 0.1563, -0.5334, -0.8313, 0.5025, -0.5026, -0.7035, 0.2008, -0.8254, -0.5276, 0.2008, -0.8254, -0.5276, -0.2007, -0.793, -0.5752, 0.1563, -0.5334, -0.8313, 0.2008, -0.8254, -0.5276, -0.1663, -0.9719, -0.1663, -0.2007, -0.793, -0.5752, -0.2007, -0.793, -0.5752, -0.5025, -0.5026, -0.7035, -0.2186, -0.5205, -0.8254, 0.1824, 0.8108, 0.5561, 0.1663, 0.9719, 0.1663, -0.2008, 0.8254, 0.5276, 0.1824, 0.8108, 0.5561, 0.5204, 0.8255, 0.2185, 0.1663, 0.9719, 0.1663, -0.2008, 0.8254, 0.5276, -0.1824, 0.5563, 0.8107, 0.1824, 0.8108, 0.5561, -0.2008, 0.8254, 0.5276, -0.5025, 0.5026, 0.7035, -0.1824, 0.5563, 0.8107, -0.2008, 0.8254, 0.5276, -0.5533, 0.8142, 0.1758, -0.5007, 0.7062, 0.5007, -0.1824, 0.5563, 0.8107, -0.1664, 0.1664, 0.9719, 0.2008, 0.5277, 0.8253, -0.1824, 0.5563, 0.8107, -0.5204, 0.2187, 0.8254, -0.1664, 0.1664, 0.9719, 0.2008, 0.5277, 0.8253, 0.1824, 0.8108, 0.5561, -0.1824, 0.5563, 0.8107, 0.2008, 0.5277, 0.8253, 0.5025, 0.7036, 0.5025, 0.1824, 0.8108, 0.5561, 0.5007, 0.7062, -0.5007, 0.5533, 0.8142, -0.1758, 0.7035, 0.5026, -0.5025, 0.7035, 0.5026, -0.5025, 0.5534, 0.1759, -0.8141, 0.463, 0.5393, -0.7035, 0.7035, 0.5026, -0.5025, 0.8254, 0.5205, -0.2186, 0.8254, 0.2187, -0.5204, 0.7035, 0.5026, -0.5025, 0.463, 0.5393, -0.7035, 0.5007, 0.7062, -0.5007, 0.463, 0.5393, -0.7035, 0.2008, 0.8254, -0.5276, 0.5007, 0.7062, -0.5007, 0.463, 0.5393, -0.7035, 0.5534, 0.1759, -0.8141, 0.1824, 0.5563, -0.8107, -0.5007, 0.7062, 0.5007, -0.5533, 0.8142, 0.1758, -0.7035, 0.5393, 0.463, -0.7035, 0.5393, 0.463, -0.5025, 0.5026, 0.7035, -0.5007, 0.7062, 0.5007, -0.7035, 0.5393, 0.463, -0.793, 0.2008, 0.5752, -0.5025, 0.5026, 0.7035, -0.5025, 0.5026, 0.7035, -0.2008, 0.8254, 0.5276, -0.5007, 0.7062, 0.5007, -0.793, 0.2008, 0.5752, -0.9719, 0.1664, 0.1664, -0.8254, -0.2009, 0.5276, -0.793, 0.2008, 0.5752, -0.8254, 0.5205, 0.2186, -0.9719, 0.1664, 0.1664, -0.8254, -0.2009, 0.5276, -0.5333, -0.1564, 0.8314, -0.793, 0.2008, 0.5752, -0.8254, -0.2009, 0.5276, -0.5025, -0.5026, 0.7035, -0.5333, -0.1564, 0.8314, -0.5333, -0.1564, 0.8314, -0.1664, 0.1664, 0.9719, -0.5204, 0.2187, 0.8254, -0.5204, 0.2187, 0.8254, -0.1824, 0.5563, 0.8107, -0.5025, 0.5026, 0.7035, -0.5204, 0.2187, 0.8254, -0.5025, 0.5026, 0.7035, -0.793, 0.2008, 0.5752, -0.5204, 0.2187, 0.8254, -0.793, 0.2008, 0.5752, -0.5333, -0.1564, 0.8314, -0.9727, -0.1939, -0.1277, -0.8141, -0.5535, 0.1759, -0.9624, -0.192, 0.192, -0.9624, -0.192, 0.192, -0.8254, -0.2009, 0.5276, -0.9719, 0.1664, 0.1664, -0.9624, -0.192, 0.192, -0.9719, 0.1664, 0.1664, -0.9727, -0.1939, -0.1277, -0.9719, 0.1664, 0.1664, -0.8141, 0.5535, -0.1758, -0.9604, 0.1534, -0.2327, -0.9604, 0.1534, -0.2327, -0.8141, -0.1759, -0.5534, -0.9727, -0.1939, -0.1277, -0.9604, 0.1534, -0.2327, -0.9727, -0.1939, -0.1277, -0.9719, 0.1664, 0.1664, -0.9604, 0.1534, -0.2327, -0.8141, 0.5535, -0.1758, -0.8254, 0.2187, -0.5204, -0.5533, 0.8142, 0.1758, -0.1663, 0.9719, -0.1663, -0.5203, 0.8255, -0.2186, -0.5533, 0.8142, 0.1758, -0.2008, 0.8254, 0.5276, -0.1919, 0.9625, 0.1919, -0.5203, 0.8255, -0.2186, -0.1824, 0.8108, -0.5561, -0.5024, 0.7036, -0.5024, -0.5203, 0.8255, -0.2186, -0.5024, 0.7036, -0.5024, -0.8141, 0.5535, -0.1758, -0.5203, 0.8255, -0.2186, -0.8141, 0.5535, -0.1758, -0.5533, 0.8142, 0.1758, -0.8141, 0.5535, -0.1758, -0.9719, 0.1664, 0.1664, -0.8254, 0.5205, 0.2186, -0.8254, 0.5205, 0.2186, -0.7035, 0.5393, 0.463, -0.5533, 0.8142, 0.1758, -0.8254, 0.5205, 0.2186, -0.793, 0.2008, 0.5752, -0.7035, 0.5393, 0.463, -0.8254, 0.5205, 0.2186, -0.5533, 0.8142, 0.1758, -0.8141, 0.5535, -0.1758, 0.7035, -0.5392, -0.463, 0.5533, -0.8142, -0.1758, 0.5007, -0.7062, -0.5007, 0.7035, -0.5392, -0.463, 0.8141, -0.1759, -0.5534, 0.8469, -0.4997, -0.1821, 0.5007, -0.7062, -0.5007, 0.2008, -0.8254, -0.5276, 0.5025, -0.5026, -0.7035, 0.5007, -0.7062, -0.5007, 0.5025, -0.5026, -0.7035, 0.7035, -0.5392, -0.463, 0.5025, -0.5026, -0.7035, 0.8141, -0.1759, -0.5534, 0.7035, -0.5392, -0.463, 0.5025, -0.5026, -0.7035, 0.1563, -0.5334, -0.8313, 0.5204, -0.2187, -0.8254, -0.1919, -0.9625, 0.1919, -0.4995, -0.847, 0.1821, -0.1663, -0.9719, -0.1663, -0.1663, -0.9719, -0.1663, 0.2008, -0.8254, -0.5276, 0.1919, -0.9625, -0.1919, -0.1663, -0.9719, -0.1663, 0.1664, -0.9719, 0.1664, -0.1919, -0.9625, 0.1919, 0.1919, -0.9625, -0.1919, 0.5533, -0.8142, -0.1758, 0.1664, -0.9719, 0.1664, 0.1919, -0.9625, -0.1919, 0.2008, -0.8254, -0.5276, 0.5533, -0.8142, -0.1758, 0.1919, -0.9625, -0.1919, 0.1664, -0.9719, 0.1664, -0.1663, -0.9719, -0.1663, 0.1664, -0.9719, 0.1664, -0.2008, -0.8254, 0.5276, -0.1919, -0.9625, 0.1919, -0.5391, -0.7036, 0.4629, -0.2008, -0.8254, 0.5276, -0.5025, -0.5026, 0.7035, -0.5391, -0.7036, 0.4629, -0.4995, -0.847, 0.1821, -0.2008, -0.8254, 0.5276, -0.5025, -0.5026, 0.7035, -0.8254, -0.2009, 0.5276, -0.706, -0.5008, 0.5007, -0.5025, -0.5026, 0.7035, -0.706, -0.5008, 0.5007, -0.5391, -0.7036, 0.4629, -0.706, -0.5008, 0.5007, -0.8141, -0.5535, 0.1759, -0.5391, -0.7036, 0.4629, -0.706, -0.5008, 0.5007, -0.8254, -0.2009, 0.5276, -0.8141, -0.5535, 0.1759, 0.5025, 0.7036, 0.5025, 0.2008, 0.5277, 0.8253, 0.5007, 0.5008, 0.706, 0.5007, 0.5008, 0.706, 0.5276, 0.2009, 0.8254, 0.7035, 0.4631, 0.5391, 0.5007, 0.5008, 0.706, 0.2008, 0.5277, 0.8253, 0.5276, 0.2009, 0.8254, 0.5007, 0.5008, 0.706, 0.7035, 0.4631, 0.5391, 0.5025, 0.7036, 0.5025, 0.7035, 0.4631, 0.5391, 0.8141, 0.5535, 0.1759, 0.5025, 0.7036, 0.5025, 0.9719, -0.1664, 0.1664, 0.8469, -0.4997, -0.1821, 0.9624, -0.192, -0.1919, 0.9719, -0.1664, 0.1664, 0.8029, -0.2342, 0.5482, 0.8107, -0.5563, 0.1824, 0.9624, -0.192, -0.1919, 0.8141, -0.1759, -0.5534, 0.9719, 0.1664, -0.1664, 0.9624, -0.192, -0.1919, 0.9719, 0.1664, -0.1664, 0.9719, -0.1664, 0.1664, 0.9719, 0.1664, -0.1664, 0.8141, 0.5535, 0.1759, 0.9624, 0.192, 0.192, 0.9624, 0.192, 0.192, 0.8314, 0.1564, 0.5333, 0.9719, -0.1664, 0.1664, 0.9624, 0.192, 0.192, 0.8141, 0.5535, 0.1759, 0.8314, 0.1564, 0.5333, 0.9624, 0.192, 0.192, 0.9719, -0.1664, 0.1664, 0.9719, 0.1664, -0.1664, -0.1664, -0.1664, -0.9719, -0.5534, 0.1759, -0.8141, -0.192, 0.192, -0.9624, -0.1664, -0.1664, -0.9719, -0.2186, -0.5205, -0.8254, -0.5204, -0.2187, -0.8254, -0.192, 0.192, -0.9624, -0.2008, 0.5277, -0.8253, 0.1277, 0.1939, -0.9727, -0.192, 0.192, -0.9624, -0.5534, 0.1759, -0.8141, -0.2008, 0.5277, -0.8253, -0.192, 0.192, -0.9624, 0.1277, 0.1939, -0.9727, -0.1664, -0.1664, -0.9719, 0.1277, 0.1939, -0.9727, 0.5534, 0.1759, -0.8141, 0.2327, -0.1534, -0.9604, 0.2327, -0.1534, -0.9604, 0.1563, -0.5334, -0.8313, -0.1664, -0.1664, -0.9719, 0.2327, -0.1534, -0.9604, -0.1664, -0.1664, -0.9719, 0.1277, 0.1939, -0.9727, -0.5007, -0.7062, -0.5007, -0.5752, -0.793, -0.2007, -0.7035, -0.5392, -0.463, -0.5007, -0.7062, -0.5007, -0.2007, -0.793, -0.5752, -0.5752, -0.793, -0.2007, -0.7035, -0.5392, -0.463, -0.8141, -0.1759, -0.5534, -0.5025, -0.5026, -0.7035, -0.7035, -0.5392, -0.463, -0.8254, -0.5205, -0.2186, -0.8141, -0.1759, -0.5534, -0.7035, -0.5392, -0.463, -0.5025, -0.5026, -0.7035, -0.5007, -0.7062, -0.5007, -0.5025, -0.5026, -0.7035, -0.2007, -0.793, -0.5752, -0.5007, -0.7062, -0.5007, 0.7035, -0.5392, 0.463, 0.8029, -0.2342, 0.5482, 0.5025, -0.5026, 0.7035, 0.5025, -0.5026, 0.7035, 0.2007, -0.793, 0.5752, 0.5007, -0.7062, 0.5007, 0.5025, -0.5026, 0.7035, 0.5007, -0.7062, 0.5007, 0.7035, -0.5392, 0.463, 0.5007, -0.7062, 0.5007, 0.5487, -0.8026, 0.2339, 0.7035, -0.5392, 0.463, 0.5007, -0.7062, 0.5007, 0.2007, -0.793, 0.5752, 0.5487, -0.8026, 0.2339])] * 3)])
me_regular_plane3_regular_plane3_auv = bpy.data.meshes.new('Regular Plane3_Regular Plane3_auv')
me_regular_plane3_regular_plane3_auv.from_pydata([(-2.0, 1.414e-15, -2.0), (-2.0, -0.1, 2.0), (-2.0, 1.499e-15, 2.0), (2.0, -0.1, -2.0), (-2.0, -0.1, -2.0), (0.0, 1.499e-15, 0.0), (2.0, 1.499e-15, -2.0), (2.0, 1.583e-15, 2.0), (2.0, -0.1, 2.0), (1.104e-06, -0.1006, -1.095e-06)], [], [(0, 1, 2), (0, 3, 4), (0, 5, 6), (2, 5, 0), (6, 7, 3), (6, 3, 0), (6, 5, 7), (7, 1, 8), (7, 5, 2), (4, 1, 0), (4, 9, 1), (1, 7, 2), (1, 9, 8), (3, 9, 4), (8, 3, 7), (8, 9, 3)])
me_regular_plane3_regular_plane3_auv.polygons.foreach_set('use_smooth', [True] * 16)
_uv = me_regular_plane3_regular_plane3_auv.uv_layers.new(name='UVMap')
_uv.uv.foreach_set('vector', [0.0, 0.55, 0.5, 0.5375, 0.5, 0.55, 0.5, 0.5125, 0.0, 0.5, 0.5, 0.5, 0.5, 0.5, 0.75, 0.25, 1.0, 0.5, 0.5, 0.0, 0.75, 0.25, 0.5, 0.5, 0.5, 0.5375, 0.0, 0.5375, 0.5, 0.525, 0.0, 0.5125, 0.0, 0.5, 0.5, 0.5125, 1.0, 0.5, 0.75, 0.25, 1.0, 0.0, 0.5, 0.525, 0.0, 0.5125, 0.5, 0.5125, 1.0, 0.0, 0.75, 0.25, 0.5, 0.0, 0.0, 0.5375, 0.5, 0.5375, 0.0, 0.55, 0.5, 0.5, 0.25, 0.25, 0.5, 0.0, 0.0, 0.5125, 0.5, 0.525, 0.0, 0.525, 0.5, 0.0, 0.25, 0.25, 0.0, 8.327e-17, 8.327e-17, 0.5, 0.25, 0.25, 0.5, 0.5, 0.0, 0.525, 0.5, 0.525, 0.0, 0.5375, 0.0, 8.327e-17, 0.25, 0.25, 8.327e-17, 0.5])
me_regular_plane3_regular_plane3_auv.materials.append(mat_regular_plane3_auv)
me_regular_plane3_regular_plane3_auv.use_remesh_preserve_volume = False
me_regular_plane3_regular_plane3_auv.use_remesh_preserve_attributes = False
me_regular_plane3_regular_plane3_auv.use_mirror_vertex_groups = False
me_regular_plane3_regular_plane3_auv.update()
me_regular_plane3_regular_plane3_auv.normals_split_custom_set([tuple(v) for v in zip(*[iter([-0.5773, 0.5774, -0.5773, -0.5774, -0.5773, 0.5774, -0.4082, 0.8165, 0.4082, -0.5773, 0.5774, -0.5773, 0.5774, -0.5773, -0.5774, -0.4083, -0.8164, -0.4083, -0.5773, 0.5774, -0.5773, -2.108e-17, 1.0, -2.108e-17, 0.4082, 0.8165, -0.4082, -0.4082, 0.8165, 0.4082, -2.108e-17, 1.0, -2.108e-17, -0.5773, 0.5774, -0.5773, 0.4082, 0.8165, -0.4082, 0.5773, 0.5774, 0.5773, 0.5774, -0.5773, -0.5774, 0.4082, 0.8165, -0.4082, 0.5774, -0.5773, -0.5774, -0.5773, 0.5774, -0.5773, 0.4082, 0.8165, -0.4082, -2.108e-17, 1.0, -2.108e-17, 0.5773, 0.5774, 0.5773, 0.5773, 0.5774, 0.5773, -0.5774, -0.5773, 0.5774, 0.4083, -0.8164, 0.4083, 0.5773, 0.5774, 0.5773, -2.108e-17, 1.0, -2.108e-17, -0.4082, 0.8165, 0.4082, -0.4083, -0.8164, -0.4083, -0.5774, -0.5773, 0.5774, -0.5773, 0.5774, -0.5773, -0.4083, -0.8164, -0.4083, 1.297e-10, -1.0, -1.343e-10, -0.5774, -0.5773, 0.5774, -0.5774, -0.5773, 0.5774, 0.5773, 0.5774, 0.5773, -0.4082, 0.8165, 0.4082, -0.5774, -0.5773, 0.5774, 1.297e-10, -1.0, -1.343e-10, 0.4083, -0.8164, 0.4083, 0.5774, -0.5773, -0.5774, 1.297e-10, -1.0, -1.343e-10, -0.4083, -0.8164, -0.4083, 0.4083, -0.8164, 0.4083, 0.5774, -0.5773, -0.5774, 0.5773, 0.5774, 0.5773, 0.4083, -0.8164, 0.4083, 1.297e-10, -1.0, -1.343e-10, 0.5774, -0.5773, -0.5774])] * 3)])

# ---- objects
ob_cube1_cube__material = bpy.data.objects.new('Cube1_Cube_ material', me_cube1_cube__material)
ob_regular_plane3_regular_plane3_auv = bpy.data.objects.new('Regular Plane3_Regular Plane3_auv', me_regular_plane3_regular_plane3_auv)
ob_lamp = bpy.data.objects.new('Lamp', light_lamp)
ob_camera = bpy.data.objects.new('Camera', cam_camera)

# ---- transforms, parenting, visibility, modifiers, constraints
ob_cube1_cube__material.location = (0.0, 0.0, 0.0)
ob_cube1_cube__material.rotation_euler = (1.571, -0.0, 0.0)
ob_cube1_cube__material.lineart.crease_threshold = 0.0
ob_regular_plane3_regular_plane3_auv.location = (0.0, 0.0, 0.0)
ob_regular_plane3_regular_plane3_auv.rotation_euler = (1.571, -0.0, 0.0)
ob_regular_plane3_regular_plane3_auv.lineart.crease_threshold = 0.0
ob_lamp.location = (4.076, 1.005, 5.904)
ob_lamp.rotation_euler = (0.6503, 0.05522, 1.866)
ob_lamp.lock_rotations_4d = False
ob_lamp.empty_display_type = 'ARROWS'
ob_lamp.color = (0.0, 0.0, 0.0, 0.0)
ob_lamp.lineart.crease_threshold = 0.0
ob_camera.location = (7.481, -6.508, 5.344)
ob_camera.rotation_euler = (1.109, 0.0, 0.8149)
ob_camera.lock_rotations_4d = False
ob_camera.empty_display_type = 'ARROWS'
ob_camera.color = (0.0, 0.0, 0.0, 0.0)
ob_camera.display_type = 'WIRE'
ob_camera.lineart.crease_threshold = 0.0

# ---- collection membership
col_collection_1.objects.link(ob_cube1_cube__material)
col_collection_1.objects.link(ob_regular_plane3_regular_plane3_auv)
col_collection_1.objects.link(ob_lamp)
col_collection_1.objects.link(ob_camera)

# ---- scene / render settings (as saved in the file)
scene.camera = ob_camera
scene.frame_start = 1; scene.frame_end = 250; scene.frame_set(1)
scene.render.engine = 'BLENDER_EEVEE_NEXT'
scene.render.resolution_percentage = 50
scene.render.dither_intensity = 0.0
scene.cycles.use_denoising = False
scene.cycles.samples = 128
scene.cycles.sampling_pattern = 'TABULATED_SOBOL'
scene.cycles.use_adaptive_sampling = False
scene.cycles.use_light_tree = False
scene.cycles.blur_glossy = 0.0
scene.cycles.sample_clamp_indirect = 0.0
scene.view_settings.view_transform = 'Standard'
bpy.context.view_layer.update()

